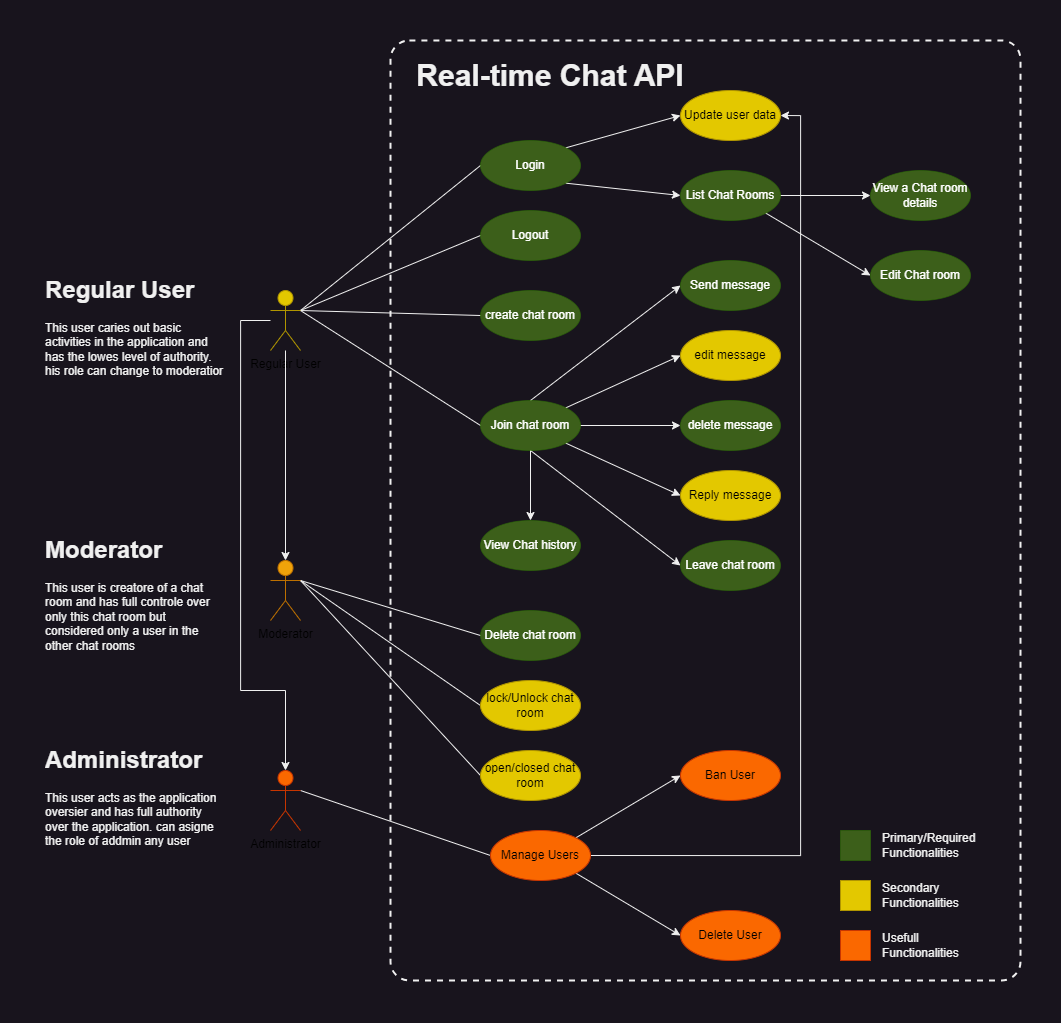

The diagram above was exported from draw.io. Its source (the exported page's mxGraphModel, read from the mxfile embedded in the PNG):
<mxGraphModel dx="3187" dy="5176" grid="1" gridSize="10" guides="1" tooltips="1" connect="1" arrows="1" fold="1" page="1" pageScale="1" pageWidth="2339" pageHeight="3300" math="0" shadow="0">
  <root>
    <mxCell id="0" />
    <mxCell id="1" parent="0" />
    <mxCell id="yJGCrKRlhljD5VC-1T4R-48" value="" style="rounded=1;whiteSpace=wrap;html=1;fillColor=none;dashed=1;strokeWidth=2;arcSize=3;" vertex="1" parent="1">
      <mxGeometry x="510" y="-160" width="630" height="940" as="geometry" />
    </mxCell>
    <mxCell id="yJGCrKRlhljD5VC-1T4R-21" style="rounded=0;orthogonalLoop=1;jettySize=auto;html=1;exitX=1;exitY=0.3333333333333333;exitDx=0;exitDy=0;exitPerimeter=0;entryX=0;entryY=0.5;entryDx=0;entryDy=0;endArrow=none;endFill=0;" edge="1" parent="1" source="yJGCrKRlhljD5VC-1T4R-1" target="yJGCrKRlhljD5VC-1T4R-9">
      <mxGeometry relative="1" as="geometry" />
    </mxCell>
    <mxCell id="yJGCrKRlhljD5VC-1T4R-23" style="rounded=0;orthogonalLoop=1;jettySize=auto;html=1;exitX=1;exitY=0.3333333333333333;exitDx=0;exitDy=0;exitPerimeter=0;entryX=0;entryY=0.5;entryDx=0;entryDy=0;endArrow=none;endFill=0;" edge="1" parent="1" source="yJGCrKRlhljD5VC-1T4R-1" target="yJGCrKRlhljD5VC-1T4R-20">
      <mxGeometry relative="1" as="geometry" />
    </mxCell>
    <mxCell id="yJGCrKRlhljD5VC-1T4R-32" style="rounded=0;orthogonalLoop=1;jettySize=auto;html=1;exitX=1;exitY=0.3333333333333333;exitDx=0;exitDy=0;exitPerimeter=0;entryX=0;entryY=0.5;entryDx=0;entryDy=0;endArrow=none;endFill=0;" edge="1" parent="1" source="yJGCrKRlhljD5VC-1T4R-1" target="yJGCrKRlhljD5VC-1T4R-8">
      <mxGeometry relative="1" as="geometry" />
    </mxCell>
    <mxCell id="yJGCrKRlhljD5VC-1T4R-33" style="rounded=0;orthogonalLoop=1;jettySize=auto;html=1;exitX=1;exitY=0.3333333333333333;exitDx=0;exitDy=0;exitPerimeter=0;entryX=0;entryY=0.5;entryDx=0;entryDy=0;endArrow=none;endFill=0;" edge="1" parent="1" source="yJGCrKRlhljD5VC-1T4R-1" target="yJGCrKRlhljD5VC-1T4R-7">
      <mxGeometry relative="1" as="geometry" />
    </mxCell>
    <mxCell id="yJGCrKRlhljD5VC-1T4R-1" value="Regular User" style="shape=umlActor;verticalLabelPosition=bottom;verticalAlign=top;html=1;outlineConnect=0;fillColor=#e3c800;fontColor=#000000;strokeColor=#B09500;" vertex="1" parent="1">
      <mxGeometry x="390" y="90" width="30" height="60" as="geometry" />
    </mxCell>
    <mxCell id="yJGCrKRlhljD5VC-1T4R-30" style="rounded=0;orthogonalLoop=1;jettySize=auto;html=1;exitX=1;exitY=0.3333333333333333;exitDx=0;exitDy=0;exitPerimeter=0;entryX=0;entryY=0.5;entryDx=0;entryDy=0;endArrow=none;endFill=0;" edge="1" parent="1" source="yJGCrKRlhljD5VC-1T4R-2" target="yJGCrKRlhljD5VC-1T4R-28">
      <mxGeometry relative="1" as="geometry" />
    </mxCell>
    <mxCell id="yJGCrKRlhljD5VC-1T4R-31" style="rounded=0;orthogonalLoop=1;jettySize=auto;html=1;exitX=1;exitY=0.3333333333333333;exitDx=0;exitDy=0;exitPerimeter=0;entryX=0;entryY=0.5;entryDx=0;entryDy=0;endArrow=none;endFill=0;" edge="1" parent="1" source="yJGCrKRlhljD5VC-1T4R-2" target="yJGCrKRlhljD5VC-1T4R-29">
      <mxGeometry relative="1" as="geometry" />
    </mxCell>
    <mxCell id="yJGCrKRlhljD5VC-1T4R-57" style="rounded=0;orthogonalLoop=1;jettySize=auto;html=1;exitX=1;exitY=0.3333333333333333;exitDx=0;exitDy=0;exitPerimeter=0;entryX=0;entryY=0.5;entryDx=0;entryDy=0;endArrow=none;endFill=0;" edge="1" parent="1" source="yJGCrKRlhljD5VC-1T4R-2" target="yJGCrKRlhljD5VC-1T4R-56">
      <mxGeometry relative="1" as="geometry" />
    </mxCell>
    <mxCell id="yJGCrKRlhljD5VC-1T4R-2" value="Moderator" style="shape=umlActor;verticalLabelPosition=bottom;verticalAlign=top;html=1;outlineConnect=0;fillColor=#f0a30a;fontColor=#000000;strokeColor=#BD7000;" vertex="1" parent="1">
      <mxGeometry x="390" y="360" width="30" height="60" as="geometry" />
    </mxCell>
    <mxCell id="yJGCrKRlhljD5VC-1T4R-42" style="rounded=0;orthogonalLoop=1;jettySize=auto;html=1;exitX=1;exitY=0.3333333333333333;exitDx=0;exitDy=0;exitPerimeter=0;entryX=0;entryY=0.5;entryDx=0;entryDy=0;endArrow=none;endFill=0;" edge="1" parent="1" source="yJGCrKRlhljD5VC-1T4R-3" target="yJGCrKRlhljD5VC-1T4R-35">
      <mxGeometry relative="1" as="geometry" />
    </mxCell>
    <mxCell id="yJGCrKRlhljD5VC-1T4R-3" value="Administrator" style="shape=umlActor;verticalLabelPosition=bottom;verticalAlign=top;html=1;outlineConnect=0;fillColor=#fa6800;fontColor=#000000;strokeColor=#C73500;" vertex="1" parent="1">
      <mxGeometry x="390" y="570" width="30" height="60" as="geometry" />
    </mxCell>
    <mxCell id="yJGCrKRlhljD5VC-1T4R-4" value="&lt;h1&gt;Regular User&amp;nbsp;&lt;/h1&gt;&lt;p&gt;This user caries out basic activities in the application and has the lowes level of authority. his role can change to moderatior&lt;/p&gt;" style="text;html=1;strokeColor=none;fillColor=none;spacing=5;spacingTop=-20;whiteSpace=wrap;overflow=hidden;rounded=0;" vertex="1" parent="1">
      <mxGeometry x="160" y="70" width="190" height="120" as="geometry" />
    </mxCell>
    <mxCell id="yJGCrKRlhljD5VC-1T4R-5" value="&lt;h1&gt;Moderator&amp;nbsp;&lt;/h1&gt;&lt;p&gt;This user is creatore of a chat room and has full controle over only this chat room but considered only a user in the other chat rooms&lt;/p&gt;" style="text;html=1;strokeColor=none;fillColor=none;spacing=5;spacingTop=-20;whiteSpace=wrap;overflow=hidden;rounded=0;" vertex="1" parent="1">
      <mxGeometry x="160" y="330" width="190" height="130" as="geometry" />
    </mxCell>
    <mxCell id="yJGCrKRlhljD5VC-1T4R-6" value="&lt;h1&gt;Administrator&amp;nbsp;&lt;/h1&gt;&lt;p&gt;This user acts as the application oversier and has full authority over the application. can asigne the role of addmin any user&lt;/p&gt;" style="text;html=1;strokeColor=none;fillColor=none;spacing=5;spacingTop=-20;whiteSpace=wrap;overflow=hidden;rounded=0;" vertex="1" parent="1">
      <mxGeometry x="160" y="540" width="190" height="120" as="geometry" />
    </mxCell>
    <mxCell id="yJGCrKRlhljD5VC-1T4R-49" style="rounded=0;orthogonalLoop=1;jettySize=auto;html=1;exitX=1;exitY=0;exitDx=0;exitDy=0;entryX=0;entryY=0.5;entryDx=0;entryDy=0;endArrow=classic;endFill=1;" edge="1" parent="1" source="yJGCrKRlhljD5VC-1T4R-7" target="yJGCrKRlhljD5VC-1T4R-34">
      <mxGeometry relative="1" as="geometry" />
    </mxCell>
    <mxCell id="yJGCrKRlhljD5VC-1T4R-51" style="rounded=0;orthogonalLoop=1;jettySize=auto;html=1;exitX=1;exitY=1;exitDx=0;exitDy=0;entryX=0;entryY=0.5;entryDx=0;entryDy=0;" edge="1" parent="1" source="yJGCrKRlhljD5VC-1T4R-7" target="yJGCrKRlhljD5VC-1T4R-50">
      <mxGeometry relative="1" as="geometry" />
    </mxCell>
    <mxCell id="yJGCrKRlhljD5VC-1T4R-7" value="Login" style="ellipse;whiteSpace=wrap;html=1;fillColor=#60a917;strokeColor=#2D7600;fontColor=#ffffff;opacity=50;" vertex="1" parent="1">
      <mxGeometry x="600" y="-60" width="100" height="50" as="geometry" />
    </mxCell>
    <mxCell id="yJGCrKRlhljD5VC-1T4R-8" value="Logout" style="ellipse;whiteSpace=wrap;html=1;fillColor=#60a917;strokeColor=#2D7600;fontColor=#ffffff;opacity=50;" vertex="1" parent="1">
      <mxGeometry x="600" y="10" width="100" height="50" as="geometry" />
    </mxCell>
    <mxCell id="yJGCrKRlhljD5VC-1T4R-14" style="rounded=0;orthogonalLoop=1;jettySize=auto;html=1;exitX=0.5;exitY=0;exitDx=0;exitDy=0;entryX=0;entryY=0.5;entryDx=0;entryDy=0;" edge="1" parent="1" source="yJGCrKRlhljD5VC-1T4R-9" target="yJGCrKRlhljD5VC-1T4R-10">
      <mxGeometry relative="1" as="geometry" />
    </mxCell>
    <mxCell id="yJGCrKRlhljD5VC-1T4R-15" style="rounded=0;orthogonalLoop=1;jettySize=auto;html=1;exitX=1;exitY=0;exitDx=0;exitDy=0;entryX=0;entryY=0.5;entryDx=0;entryDy=0;" edge="1" parent="1" source="yJGCrKRlhljD5VC-1T4R-9" target="yJGCrKRlhljD5VC-1T4R-11">
      <mxGeometry relative="1" as="geometry" />
    </mxCell>
    <mxCell id="yJGCrKRlhljD5VC-1T4R-16" style="rounded=0;orthogonalLoop=1;jettySize=auto;html=1;exitX=1;exitY=0.5;exitDx=0;exitDy=0;entryX=0;entryY=0.5;entryDx=0;entryDy=0;" edge="1" parent="1" source="yJGCrKRlhljD5VC-1T4R-9" target="yJGCrKRlhljD5VC-1T4R-12">
      <mxGeometry relative="1" as="geometry" />
    </mxCell>
    <mxCell id="yJGCrKRlhljD5VC-1T4R-17" style="rounded=0;orthogonalLoop=1;jettySize=auto;html=1;exitX=1;exitY=1;exitDx=0;exitDy=0;entryX=0;entryY=0.5;entryDx=0;entryDy=0;" edge="1" parent="1" source="yJGCrKRlhljD5VC-1T4R-9" target="yJGCrKRlhljD5VC-1T4R-13">
      <mxGeometry relative="1" as="geometry" />
    </mxCell>
    <mxCell id="yJGCrKRlhljD5VC-1T4R-19" style="rounded=0;orthogonalLoop=1;jettySize=auto;html=1;exitX=0.5;exitY=1;exitDx=0;exitDy=0;entryX=0;entryY=0.5;entryDx=0;entryDy=0;" edge="1" parent="1" source="yJGCrKRlhljD5VC-1T4R-9" target="yJGCrKRlhljD5VC-1T4R-18">
      <mxGeometry relative="1" as="geometry" />
    </mxCell>
    <mxCell id="yJGCrKRlhljD5VC-1T4R-45" style="rounded=0;orthogonalLoop=1;jettySize=auto;html=1;exitX=0.5;exitY=1;exitDx=0;exitDy=0;entryX=0.5;entryY=0;entryDx=0;entryDy=0;" edge="1" parent="1" source="yJGCrKRlhljD5VC-1T4R-9" target="yJGCrKRlhljD5VC-1T4R-43">
      <mxGeometry relative="1" as="geometry" />
    </mxCell>
    <mxCell id="yJGCrKRlhljD5VC-1T4R-9" value="Join chat room" style="ellipse;whiteSpace=wrap;html=1;fillColor=#60a917;strokeColor=#2D7600;fontColor=#ffffff;opacity=50;" vertex="1" parent="1">
      <mxGeometry x="600" y="200" width="100" height="50" as="geometry" />
    </mxCell>
    <mxCell id="yJGCrKRlhljD5VC-1T4R-10" value="Send message" style="ellipse;whiteSpace=wrap;html=1;fillColor=#60a917;strokeColor=#2D7600;fontColor=#ffffff;opacity=50;" vertex="1" parent="1">
      <mxGeometry x="800" y="60" width="100" height="50" as="geometry" />
    </mxCell>
    <mxCell id="yJGCrKRlhljD5VC-1T4R-11" value="edit message" style="ellipse;whiteSpace=wrap;html=1;fillColor=#e3c800;fontColor=#000000;strokeColor=#B09500;" vertex="1" parent="1">
      <mxGeometry x="800" y="130" width="100" height="50" as="geometry" />
    </mxCell>
    <mxCell id="yJGCrKRlhljD5VC-1T4R-12" value="delete message" style="ellipse;whiteSpace=wrap;html=1;fillColor=#60a917;strokeColor=#2D7600;fontColor=#ffffff;opacity=50;" vertex="1" parent="1">
      <mxGeometry x="800" y="200" width="100" height="50" as="geometry" />
    </mxCell>
    <mxCell id="yJGCrKRlhljD5VC-1T4R-13" value="Reply message" style="ellipse;whiteSpace=wrap;html=1;fillColor=#e3c800;strokeColor=#B09500;fontColor=#000000;" vertex="1" parent="1">
      <mxGeometry x="800" y="270" width="100" height="50" as="geometry" />
    </mxCell>
    <mxCell id="yJGCrKRlhljD5VC-1T4R-18" value="Leave chat room" style="ellipse;whiteSpace=wrap;html=1;fillColor=#60a917;strokeColor=#2D7600;fontColor=#ffffff;opacity=50;" vertex="1" parent="1">
      <mxGeometry x="800" y="340" width="100" height="50" as="geometry" />
    </mxCell>
    <mxCell id="yJGCrKRlhljD5VC-1T4R-20" value="create chat room" style="ellipse;whiteSpace=wrap;html=1;fillColor=#60a917;strokeColor=#2D7600;fontColor=#ffffff;opacity=50;" vertex="1" parent="1">
      <mxGeometry x="600" y="90" width="100" height="50" as="geometry" />
    </mxCell>
    <mxCell id="yJGCrKRlhljD5VC-1T4R-25" style="edgeStyle=orthogonalEdgeStyle;rounded=0;orthogonalLoop=1;jettySize=auto;html=1;entryX=0.5;entryY=0;entryDx=0;entryDy=0;entryPerimeter=0;" edge="1" parent="1" source="yJGCrKRlhljD5VC-1T4R-1" target="yJGCrKRlhljD5VC-1T4R-2">
      <mxGeometry relative="1" as="geometry" />
    </mxCell>
    <mxCell id="yJGCrKRlhljD5VC-1T4R-27" style="edgeStyle=orthogonalEdgeStyle;rounded=0;orthogonalLoop=1;jettySize=auto;html=1;entryX=0.5;entryY=0;entryDx=0;entryDy=0;entryPerimeter=0;" edge="1" parent="1" source="yJGCrKRlhljD5VC-1T4R-1" target="yJGCrKRlhljD5VC-1T4R-3">
      <mxGeometry relative="1" as="geometry">
        <Array as="points">
          <mxPoint x="360" y="120" />
          <mxPoint x="360" y="490" />
          <mxPoint x="405" y="490" />
        </Array>
      </mxGeometry>
    </mxCell>
    <mxCell id="yJGCrKRlhljD5VC-1T4R-28" value="lock/Unlock chat&lt;br&gt;room" style="ellipse;whiteSpace=wrap;html=1;fillColor=#e3c800;strokeColor=#B09500;fontColor=#000000;" vertex="1" parent="1">
      <mxGeometry x="600" y="480" width="100" height="50" as="geometry" />
    </mxCell>
    <mxCell id="yJGCrKRlhljD5VC-1T4R-29" value="open/closed chat&lt;br&gt;room" style="ellipse;whiteSpace=wrap;html=1;fillColor=#e3c800;strokeColor=#B09500;fontColor=#000000;" vertex="1" parent="1">
      <mxGeometry x="600" y="550" width="100" height="50" as="geometry" />
    </mxCell>
    <mxCell id="yJGCrKRlhljD5VC-1T4R-34" value="Update user data" style="ellipse;whiteSpace=wrap;html=1;fillColor=#e3c800;strokeColor=#B09500;fontColor=#000000;" vertex="1" parent="1">
      <mxGeometry x="800" y="-110" width="100" height="50" as="geometry" />
    </mxCell>
    <mxCell id="yJGCrKRlhljD5VC-1T4R-39" style="rounded=0;orthogonalLoop=1;jettySize=auto;html=1;exitX=1;exitY=0;exitDx=0;exitDy=0;entryX=0;entryY=0.5;entryDx=0;entryDy=0;" edge="1" parent="1" source="yJGCrKRlhljD5VC-1T4R-35" target="yJGCrKRlhljD5VC-1T4R-36">
      <mxGeometry relative="1" as="geometry" />
    </mxCell>
    <mxCell id="yJGCrKRlhljD5VC-1T4R-41" style="rounded=0;orthogonalLoop=1;jettySize=auto;html=1;exitX=1;exitY=1;exitDx=0;exitDy=0;entryX=0;entryY=0.5;entryDx=0;entryDy=0;" edge="1" parent="1" source="yJGCrKRlhljD5VC-1T4R-35" target="yJGCrKRlhljD5VC-1T4R-38">
      <mxGeometry relative="1" as="geometry" />
    </mxCell>
    <mxCell id="yJGCrKRlhljD5VC-1T4R-47" style="edgeStyle=orthogonalEdgeStyle;rounded=0;orthogonalLoop=1;jettySize=auto;html=1;exitX=1;exitY=0.5;exitDx=0;exitDy=0;entryX=1;entryY=0.5;entryDx=0;entryDy=0;" edge="1" parent="1" source="yJGCrKRlhljD5VC-1T4R-35" target="yJGCrKRlhljD5VC-1T4R-34">
      <mxGeometry relative="1" as="geometry" />
    </mxCell>
    <mxCell id="yJGCrKRlhljD5VC-1T4R-35" value="Manage Users" style="ellipse;whiteSpace=wrap;html=1;fillColor=#fa6800;fontColor=#000000;strokeColor=#C73500;" vertex="1" parent="1">
      <mxGeometry x="610" y="630" width="100" height="50" as="geometry" />
    </mxCell>
    <mxCell id="yJGCrKRlhljD5VC-1T4R-36" value="Ban User" style="ellipse;whiteSpace=wrap;html=1;fillColor=#fa6800;fontColor=#000000;strokeColor=#C73500;" vertex="1" parent="1">
      <mxGeometry x="800" y="550" width="100" height="50" as="geometry" />
    </mxCell>
    <mxCell id="yJGCrKRlhljD5VC-1T4R-38" value="Delete User" style="ellipse;whiteSpace=wrap;html=1;fillColor=#fa6800;fontColor=#000000;strokeColor=#C73500;" vertex="1" parent="1">
      <mxGeometry x="800" y="710" width="100" height="50" as="geometry" />
    </mxCell>
    <mxCell id="yJGCrKRlhljD5VC-1T4R-43" value="View Chat history" style="ellipse;whiteSpace=wrap;html=1;fillColor=#60a917;strokeColor=#2D7600;fontColor=#ffffff;opacity=50;" vertex="1" parent="1">
      <mxGeometry x="600" y="320" width="100" height="50" as="geometry" />
    </mxCell>
    <mxCell id="yJGCrKRlhljD5VC-1T4R-53" style="edgeStyle=orthogonalEdgeStyle;rounded=0;orthogonalLoop=1;jettySize=auto;html=1;exitX=1;exitY=0.5;exitDx=0;exitDy=0;entryX=0;entryY=0.5;entryDx=0;entryDy=0;" edge="1" parent="1" source="yJGCrKRlhljD5VC-1T4R-50" target="yJGCrKRlhljD5VC-1T4R-52">
      <mxGeometry relative="1" as="geometry" />
    </mxCell>
    <mxCell id="yJGCrKRlhljD5VC-1T4R-55" style="rounded=0;orthogonalLoop=1;jettySize=auto;html=1;exitX=1;exitY=1;exitDx=0;exitDy=0;entryX=0;entryY=0.5;entryDx=0;entryDy=0;" edge="1" parent="1" source="yJGCrKRlhljD5VC-1T4R-50" target="yJGCrKRlhljD5VC-1T4R-54">
      <mxGeometry relative="1" as="geometry" />
    </mxCell>
    <mxCell id="yJGCrKRlhljD5VC-1T4R-50" value="List Chat Rooms" style="ellipse;whiteSpace=wrap;html=1;fillColor=#60a917;strokeColor=#2D7600;fontColor=#ffffff;opacity=50;" vertex="1" parent="1">
      <mxGeometry x="800" y="-30" width="100" height="50" as="geometry" />
    </mxCell>
    <mxCell id="yJGCrKRlhljD5VC-1T4R-52" value="View a Chat room details" style="ellipse;whiteSpace=wrap;html=1;fillColor=#60a917;strokeColor=#2D7600;fontColor=#ffffff;opacity=50;" vertex="1" parent="1">
      <mxGeometry x="990" y="-30" width="100" height="50" as="geometry" />
    </mxCell>
    <mxCell id="yJGCrKRlhljD5VC-1T4R-54" value="Edit Chat room" style="ellipse;whiteSpace=wrap;html=1;fillColor=#60a917;strokeColor=#2D7600;fontColor=#ffffff;opacity=50;" vertex="1" parent="1">
      <mxGeometry x="990" y="50" width="100" height="50" as="geometry" />
    </mxCell>
    <mxCell id="yJGCrKRlhljD5VC-1T4R-56" value="Delete chat room" style="ellipse;whiteSpace=wrap;html=1;fillColor=#60a917;strokeColor=#2D7600;fontColor=#ffffff;opacity=50;" vertex="1" parent="1">
      <mxGeometry x="600" y="410" width="100" height="50" as="geometry" />
    </mxCell>
    <mxCell id="yJGCrKRlhljD5VC-1T4R-58" value="&lt;b&gt;&lt;font style=&quot;font-size: 30px;&quot;&gt;Real-time Chat API&lt;/font&gt;&lt;/b&gt;" style="text;html=1;strokeColor=none;fillColor=none;align=center;verticalAlign=middle;whiteSpace=wrap;rounded=0;" vertex="1" parent="1">
      <mxGeometry x="530" y="-140" width="280" height="30" as="geometry" />
    </mxCell>
    <mxCell id="yJGCrKRlhljD5VC-1T4R-59" value="" style="rounded=0;whiteSpace=wrap;html=1;fillColor=#60a917;strokeColor=#2D7600;fontColor=#ffffff;opacity=50;" vertex="1" parent="1">
      <mxGeometry x="960" y="630" width="30" height="30" as="geometry" />
    </mxCell>
    <mxCell id="yJGCrKRlhljD5VC-1T4R-61" value="" style="rounded=0;whiteSpace=wrap;html=1;fillColor=#e3c800;strokeColor=#B09500;fontColor=#000000;" vertex="1" parent="1">
      <mxGeometry x="960" y="680" width="30" height="30" as="geometry" />
    </mxCell>
    <mxCell id="yJGCrKRlhljD5VC-1T4R-62" value="" style="rounded=0;whiteSpace=wrap;html=1;fillColor=#fa6800;strokeColor=#C73500;fontColor=#000000;" vertex="1" parent="1">
      <mxGeometry x="960" y="730" width="30" height="30" as="geometry" />
    </mxCell>
    <mxCell id="yJGCrKRlhljD5VC-1T4R-63" value="Primary/Required Functionalities" style="text;html=1;strokeColor=none;fillColor=none;align=left;verticalAlign=middle;whiteSpace=wrap;rounded=0;" vertex="1" parent="1">
      <mxGeometry x="1000" y="630" width="80" height="30" as="geometry" />
    </mxCell>
    <mxCell id="yJGCrKRlhljD5VC-1T4R-64" value="Secondary Functionalities" style="text;html=1;strokeColor=none;fillColor=none;align=left;verticalAlign=middle;whiteSpace=wrap;rounded=0;" vertex="1" parent="1">
      <mxGeometry x="1000" y="680" width="80" height="30" as="geometry" />
    </mxCell>
    <mxCell id="yJGCrKRlhljD5VC-1T4R-65" value="Usefull Functionalities" style="text;html=1;strokeColor=none;fillColor=none;align=left;verticalAlign=middle;whiteSpace=wrap;rounded=0;" vertex="1" parent="1">
      <mxGeometry x="1000" y="730" width="80" height="30" as="geometry" />
    </mxCell>
  </root>
</mxGraphModel>